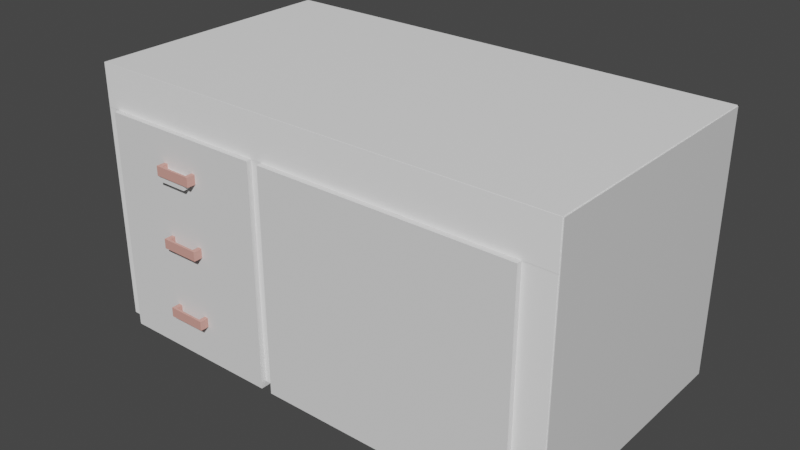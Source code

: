 # Source: deskUVwithoutBevel.blend  (saved by Blender 3.3.6; exported with 4.5.12 LTS)
import bpy
from mathutils import Matrix  # noqa: F401  (used for matrix-valued properties, if any)

bpy.ops.wm.read_factory_settings(use_empty=True)
scene = bpy.context.scene
scene.name = 'Scene'

# ---- collections
col_collection = bpy.data.collections.new('Collection'); scene.collection.children.link(col_collection)

# ---- materials (node trees are filled in below, after node groups)
mat_mtl_back = bpy.data.materials.new('mtl_back')
mat_mtl_back.use_transparent_shadow = False
mat_mtl_desk = bpy.data.materials.new('mtl_Desk')
mat_mtl_desk.use_transparent_shadow = False
mat_mtl_drawer = bpy.data.materials.new('mtl_drawer')
mat_mtl_drawer.use_transparent_shadow = False
mat_mtl_middle = bpy.data.materials.new('mtl_middle')
mat_mtl_middle.use_transparent_shadow = False
mat_mtl_top = bpy.data.materials.new('mtl_Top')
mat_mtl_top.use_transparent_shadow = False

# ---- node groups
ng_auto_smooth = bpy.data.node_groups.new('Auto Smooth', 'GeometryNodeTree')
_s = ng_auto_smooth.interface.new_socket(name='Geometry', in_out='OUTPUT', socket_type='NodeSocketGeometry')
_s = ng_auto_smooth.interface.new_socket(name='Geometry', in_out='INPUT', socket_type='NodeSocketGeometry')
_s = ng_auto_smooth.interface.new_socket(name='Angle', in_out='INPUT', socket_type='NodeSocketFloat')
_s.subtype = 'ANGLE'
_s.min_value = 0.0
_s.max_value = 3.142
ng_auto_smooth.is_modifier = True
_N = ng_auto_smooth.nodes; _L = ng_auto_smooth.links
n0 = _N.new('NodeGroupOutput'); n0.name = 'Group Output'; n0.location = (480, -100)
n1 = _N.new('NodeGroupInput'); n1.name = 'Group Input'; n1.location = (-420, -300)
n2 = _N.new('NodeGroupInput'); n2.name = 'Group Input.001'; n2.location = (-60, -100)
n3 = _N.new('GeometryNodeSetShadeSmooth'); n3.name = 'Set Shade Smooth'; n3.location = (120, -100)
n3.domain = 'EDGE'
n4 = _N.new('GeometryNodeSetShadeSmooth'); n4.name = 'Set Shade Smooth.001'; n4.location = (300, -100)
n5 = _N.new('GeometryNodeInputMeshEdgeAngle'); n5.name = 'Edge Angle'; n5.location = (-420, -220)
n6 = _N.new('GeometryNodeInputEdgeSmooth'); n6.name = 'Is Edge Smooth'; n6.location = (-60, -160)
n7 = _N.new('GeometryNodeInputShadeSmooth'); n7.name = 'Is Face Smooth'; n7.location = (-240, -340)
n8 = _N.new('FunctionNodeBooleanMath'); n8.name = 'Boolean Math'; n8.location = (-60, -220)
n9 = _N.new('FunctionNodeCompare'); n9.name = 'Compare'; n9.location = (-240, -180)
n9.operation = 'LESS_EQUAL'
_L.new(n5.outputs[0], n9.inputs[0])
_L.new(n4.outputs[0], n0.inputs[0])
_L.new(n1.outputs[1], n9.inputs[1])
_L.new(n9.outputs[0], n8.inputs[0])
_L.new(n7.outputs[0], n8.inputs[1])
_L.new(n2.outputs[0], n3.inputs[0])
_L.new(n6.outputs[0], n3.inputs[1])
_L.new(n3.outputs[0], n4.inputs[0])
_L.new(n8.outputs[0], n3.inputs[2])
n0.is_active_output = True

# ---- material node trees
mat_mtl_back.use_nodes = True; mat_mtl_back.node_tree.nodes.clear()
_N = mat_mtl_back.node_tree.nodes; _L = mat_mtl_back.node_tree.links
n0 = _N.new('ShaderNodeBsdfPrincipled'); n0.name = 'Principled BSDF'; n0.location = (10, 300)
n0.distribution = 'GGX'
n0.subsurface_method = 'RANDOM_WALK_SKIN'
n0.inputs[0].default_value = (1.0, 1.0, 1.0, 1.0)
n0.inputs[3].default_value = 1.45
n0.inputs[27].default_value = (0.0, 0.0, 0.0, 1.0)
n0.inputs[28].default_value = 1.0
n1 = _N.new('ShaderNodeOutputMaterial'); n1.name = 'Material Output'; n1.location = (300, 300)
_L.new(n0.outputs[0], n1.inputs[0])
n1.is_active_output = True
mat_mtl_desk.use_nodes = True; mat_mtl_desk.node_tree.nodes.clear()
_N = mat_mtl_desk.node_tree.nodes; _L = mat_mtl_desk.node_tree.links
n0 = _N.new('ShaderNodeBsdfPrincipled'); n0.name = 'Principled BSDF'; n0.location = (10, 300)
n0.distribution = 'GGX'
n0.subsurface_method = 'RANDOM_WALK_SKIN'
n0.inputs[2].default_value = 0.4
n0.inputs[3].default_value = 1.45
n0.inputs[27].default_value = (0.0, 0.0, 0.0, 1.0)
n0.inputs[28].default_value = 1.0
n1 = _N.new('ShaderNodeOutputMaterial'); n1.name = 'Material Output'; n1.location = (300, 300)
n2 = _N.new('ShaderNodeNormalMap'); n2.name = 'Normal Map'; n2.location = (-300, -300)
n2.label = 'Normal/Map'
n2.inputs[0].default_value = 0.0
_L.new(n0.outputs[0], n1.inputs[0])
_L.new(n2.outputs[0], n0.inputs[5])
n1.is_active_output = True
mat_mtl_drawer.use_nodes = True; mat_mtl_drawer.node_tree.nodes.clear()
_N = mat_mtl_drawer.node_tree.nodes; _L = mat_mtl_drawer.node_tree.links
n0 = _N.new('ShaderNodeBsdfPrincipled'); n0.name = 'Principled BSDF'; n0.location = (10, 300)
n0.distribution = 'GGX'
n0.subsurface_method = 'RANDOM_WALK_SKIN'
n0.inputs[0].default_value = (0.7214, 0.3537, 0.3012, 1.0)
n0.inputs[3].default_value = 1.45
n0.inputs[27].default_value = (0.0, 0.0, 0.0, 1.0)
n0.inputs[28].default_value = 1.0
n1 = _N.new('ShaderNodeOutputMaterial'); n1.name = 'Material Output'; n1.location = (300, 300)
_L.new(n0.outputs[0], n1.inputs[0])
n1.is_active_output = True
mat_mtl_middle.use_nodes = True; mat_mtl_middle.node_tree.nodes.clear()
_N = mat_mtl_middle.node_tree.nodes; _L = mat_mtl_middle.node_tree.links
n0 = _N.new('ShaderNodeBsdfPrincipled'); n0.name = 'Principled BSDF'; n0.location = (10, 300)
n0.distribution = 'GGX'
n0.subsurface_method = 'RANDOM_WALK_SKIN'
n0.inputs[0].default_value = (1.0, 1.0, 1.0, 1.0)
n0.inputs[3].default_value = 1.45
n0.inputs[27].default_value = (0.0, 0.0, 0.0, 1.0)
n0.inputs[28].default_value = 1.0
n1 = _N.new('ShaderNodeOutputMaterial'); n1.name = 'Material Output'; n1.location = (300, 300)
_L.new(n0.outputs[0], n1.inputs[0])
n1.is_active_output = True
mat_mtl_top.use_nodes = True; mat_mtl_top.node_tree.nodes.clear()
_N = mat_mtl_top.node_tree.nodes; _L = mat_mtl_top.node_tree.links
n0 = _N.new('ShaderNodeBsdfPrincipled'); n0.name = 'Principled BSDF'; n0.location = (10, 300)
n0.distribution = 'GGX'
n0.subsurface_method = 'RANDOM_WALK_SKIN'
n0.inputs[0].default_value = (1.0, 1.0, 1.0, 1.0)
n0.inputs[3].default_value = 1.45
n0.inputs[27].default_value = (0.0, 0.0, 0.0, 1.0)
n0.inputs[28].default_value = 1.0
n1 = _N.new('ShaderNodeOutputMaterial'); n1.name = 'Material Output'; n1.location = (300, 300)
_L.new(n0.outputs[0], n1.inputs[0])
n1.is_active_output = True

# ---- world
world_world = bpy.data.worlds.new('World'); scene.world = world_world
world_world.use_nodes = True; world_world.node_tree.nodes.clear()
_N = world_world.node_tree.nodes; _L = world_world.node_tree.links
n0 = _N.new('ShaderNodeOutputWorld'); n0.name = 'World Output'; n0.location = (300, 300)
n1 = _N.new('ShaderNodeBackground'); n1.name = 'Background'; n1.location = (10, 300)
n1.inputs[0].default_value = (0.05088, 0.05088, 0.05088, 1.0)
_L.new(n1.outputs[0], n0.inputs[0])
n0.is_active_output = True
world_world.color = (0.05088, 0.05088, 0.05088)
world_world.use_sun_shadow = False
world_world.sun_shadow_jitter_overblur = 0.0

# ---- meshes
me_cube_001 = bpy.data.meshes.new('Cube.001')
me_cube_001.from_pydata([(0.8994, -0.9148, -0.9148), (-2.467, -0.9148, -0.9148), (-2.374, 0.7013, 0.6134), (0.8994, 0.9148, -0.9148), (-2.467, 0.9148, -0.9148), (0.6916, 0.7013, 0.6134), (-2.374, -0.9148, 0.6134), (0.6916, -0.9148, 0.6134), (0.6916, -0.9148, -0.9148), (-2.374, 0.7013, -0.9148), (0.6916, 0.7013, -0.9148), (-2.467, -0.9148, 0.6134), (-2.374, -0.9148, -0.9148), (-2.467, 0.9148, 0.6134), (0.8994, -0.9148, 0.6134), (0.8994, 0.9148, 0.6134), (-2.374, 0.9148, -0.9148), (0.6916, 0.9148, -0.9148), (0.6916, 0.9148, 0.6134), (-2.374, 0.9148, 0.6134), (0.8994, 0.7013, -0.9148), (0.8994, 0.7013, 0.6134), (-2.467, 0.7013, -0.9148), (-2.467, 0.7013, 0.6134)], [], [(5, 2, 9, 10), (8, 7, 5, 10), (9, 2, 6, 12), (16, 19, 18, 17), (16, 17, 10, 9), (4, 13, 19, 16), (7, 8, 0, 14), (22, 23, 13, 4), (12, 6, 11, 1), (20, 21, 14, 0), (17, 18, 15, 3), (10, 20, 0, 8), (22, 9, 12, 1), (3, 15, 21, 20), (17, 3, 20, 10), (1, 11, 23, 22), (4, 16, 9, 22)])
me_cube_001.polygons.foreach_set('use_smooth', [True] * 17)
_k = set([(0, 8), (0, 14), (0, 20), (1, 11), (1, 12), (1, 22), (2, 5), (2, 6), (2, 9), (3, 15), (3, 17), (3, 20), (4, 13), (4, 16), (4, 22), (5, 7), (5, 10), (6, 11), (6, 12), (7, 8), (7, 14), (8, 10), (9, 10), (9, 12), (11, 23), (13, 19), (13, 23), (14, 21), (15, 18), (15, 21), (16, 17), (18, 19)])
me_cube_001.attributes.new('sharp_edge', 'BOOLEAN', 'EDGE').data.foreach_set('value', [ (min(e.vertices), max(e.vertices)) in _k for e in me_cube_001.edges])
_uv = me_cube_001.uv_layers.new(name='UVMap')
_uv.uv.foreach_set('vector', [0.2574, 0.7903, 0.2574, 0.5352, 0.3846, 0.5352, 0.3846, 0.7903, 0.2797, 0.1447, 0.2797, 0.2719, 0.1452, 0.2719, 0.1452, 0.1447, 0.1452, 0.3998, 0.1452, 0.2726, 0.2797, 0.2726, 0.2797, 0.3998, 0.1274, 0.3998, 0.0002412, 0.3998, 0.0002412, 0.1447, 0.1274, 0.1447, 0.1274, 0.3998, 0.1274, 0.1447, 0.1452, 0.1447, 0.1452, 0.3998, 0.1274, 0.4075, 0.0002412, 0.4075, 0.0002412, 0.3998, 0.1274, 0.3998, 0.4068, 0.1447, 0.2797, 0.1447, 0.2797, 0.1274, 0.4068, 0.1274, 0.1452, 0.4075, 0.1452, 0.5347, 0.1274, 0.5347, 0.1274, 0.4075, 0.2797, 0.3998, 0.4068, 0.3998, 0.4068, 0.4075, 0.2797, 0.4075, 0.1452, 0.1274, 0.1452, 0.0002412, 0.2797, 0.0002412, 0.2797, 0.1274, 0.1274, 0.1447, 0.0002412, 0.1447, 0.0002412, 0.1274, 0.1274, 0.1274, 0.1452, 0.1447, 0.1452, 0.1274, 0.2797, 0.1274, 0.2797, 0.1447, 0.1452, 0.4075, 0.1452, 0.3998, 0.2797, 0.3998, 0.2797, 0.4075, 0.1274, 0.1274, 0.1274, 0.0002412, 0.1452, 0.0002412, 0.1452, 0.1274, 0.1274, 0.1447, 0.1274, 0.1274, 0.1452, 0.1274, 0.1452, 0.1447, 0.2797, 0.4075, 0.2797, 0.5347, 0.1452, 0.5347, 0.1452, 0.4075, 0.1274, 0.4075, 0.1274, 0.3998, 0.1452, 0.3998, 0.1452, 0.4075])
me_cube_001.materials.append(mat_mtl_back)
me_cube_001.update()
me_cube_002 = bpy.data.meshes.new('Cube.002')
me_cube_002.from_pydata([(0.3666, 1.0, 1.0), (0.3666, 1.0, -1.0), (0.3666, -1.0, 1.0), (0.3666, -1.0, -1.0), (-1.0, 1.0, 1.0), (-1.0, 1.0, -1.0), (-1.0, -1.0, 1.0), (-1.0, -1.0, -1.0), (-0.4414, -1.0, -1.0), (0.2818, -1.0, -1.0), (-0.4414, -1.0, 0.6797), (0.2817, -1.0, 0.6797), (-0.4414, 0.9305, -1.0), (0.2818, 0.9305, -1.0), (-0.4414, 0.9305, 0.6797), (0.2817, 0.9305, 0.6797), (-0.4707, -1.0, -1.0), (-0.9616, -1.0, 0.6663), (-0.4707, -1.0, 0.6664), (-0.9616, -1.0, -1.0), (-0.9616, 0.9746, -1.0), (-0.4707, 0.9746, -1.0), (-0.9616, 0.9746, 0.6663), (-0.4707, 0.9746, 0.6664), (0.1655, 1.0, -1.0), (0.1655, -1.0, 0.6797), (0.1655, 0.9305, 0.6797), (0.1654, 1.0, 1.0), (0.1654, -1.0, 1.0)], [], [(0, 27, 28, 2), (3, 2, 28, 25, 11, 9), (7, 6, 4, 5), (1, 0, 2, 3), (5, 4, 27, 24), (11, 25, 26, 15), (14, 10, 8, 12), (9, 11, 15, 13), (10, 18, 16, 8), (18, 17, 22, 23), (19, 17, 6, 7), (21, 23, 22, 20), (17, 19, 20, 22), (16, 18, 23, 21), (19, 16, 21, 20), (28, 27, 4, 6), (24, 27, 0, 1), (25, 28, 6, 17, 18, 10), (26, 25, 10, 14)])
_k = set([(0, 1), (0, 2), (0, 27), (2, 3), (2, 28), (4, 5), (4, 6), (4, 27), (6, 7), (6, 28), (8, 10), (9, 11), (10, 14), (10, 25), (11, 15), (11, 25), (16, 18), (16, 21), (17, 18), (17, 19), (17, 22), (18, 23), (19, 20), (20, 21), (20, 22), (21, 23), (22, 23)])
me_cube_002.attributes.new('sharp_edge', 'BOOLEAN', 'EDGE').data.foreach_set('value', [ (min(e.vertices), max(e.vertices)) in _k for e in me_cube_002.edges])
_uv = me_cube_002.uv_layers.new(name='UVMap')
_uv.uv.foreach_set('vector', [0.625, 0.5, 0.732, 0.5, 0.732, 0.75, 0.625, 0.75, 0.375, 0.75, 0.625, 0.75, 0.625, 0.857, 0.585, 0.857, 0.585, 0.7606, 0.375, 0.7606, 0.375, 0.0, 0.625, 0.0, 0.625, 0.25, 0.375, 0.25, 0.375, 0.5, 0.625, 0.5, 0.625, 0.75, 0.375, 0.75, 0.375, 0.25, 0.625, 0.25, 0.625, 0.393, 0.375, 0.393, 0.585, 0.7606, 0.585, 0.857, 0.585, 0.857, 0.585, 0.7606, 0.585, 0.9302, 0.585, 0.9302, 0.375, 0.9302, 0.0, 0.0, 0.375, 0.7606, 0.585, 0.7606, 0.585, 0.7606, 0.0, 0.0, 0.585, 0.9302, 0.5833, 0.9338, 0.375, 0.9338, 0.375, 0.9302, 0.5833, 0.9338, 0.5833, 0.9952, 0.5833, 0.9952, 0.5833, 0.9338, 0.375, 0.9952, 0.5833, 0.9952, 0.625, 1.0, 0.375, 1.0, 0.375, 0.9338, 0.5833, 0.9338, 0.5833, 0.9952, 0.375, 0.9952, 0.5833, 0.9952, 0.375, 0.9952, 0.375, 0.9952, 0.5833, 0.9952, 0.375, 0.9338, 0.5833, 0.9338, 0.5833, 0.9338, 0.375, 0.9338, 0.0, 0.0, 0.0, 0.0, 0.0, 0.0, 0.0, 0.0, 0.732, 0.75, 0.732, 0.5, 0.875, 0.5, 0.875, 0.75, 0.375, 0.393, 0.625, 0.393, 0.625, 0.5, 0.375, 0.5, 0.585, 0.857, 0.625, 0.857, 0.625, 1.0, 0.5833, 0.9952, 0.5833, 0.9338, 0.585, 0.9302, 0.585, 0.857, 0.585, 0.857, 0.585, 0.9302, 0.585, 0.9302])
me_cube_002.materials.append(mat_mtl_desk)
me_cube_002.update()
me_cube_002.normals_split_custom_set([tuple(v) for v in zip(*[iter([0.0, 0.0, 1.0, 0.0, 0.0, 1.0, 0.0, 0.0, 1.0, 0.0, 0.0, 1.0, 0.0, -1.0, 0.0, 0.0, -1.0, 0.0, 0.0, -1.0, 0.0, 0.0, -1.0, 0.0, 0.0, -1.0, 0.0, 0.0, -1.0, 0.0, -1.0, 0.0, 0.0, -1.0, 0.0, 0.0, -1.0, 0.0, 0.0, -1.0, 0.0, 0.0, 1.0, 0.0, 0.0, 1.0, 0.0, 0.0, 1.0, 0.0, 0.0, 1.0, 0.0, 0.0, 0.0, 1.0, 0.0, 0.0, 1.0, 0.0, 0.0, 1.0, 0.0, 0.0, 1.0, 0.0, 9.775e-05, -2.533e-11, -1.0, 9.775e-05, -2.533e-11, -1.0, 9.775e-05, -2.533e-11, -1.0, 9.775e-05, -2.533e-11, -1.0, 1.0, 0.0, -2.839e-07, 1.0, 0.0, -2.839e-07, 1.0, 0.0, -2.839e-07, 1.0, 0.0, -2.839e-07, -1.0, 0.0, -6.547e-05, -1.0, 0.0, -6.547e-05, -1.0, 0.0, -6.547e-05, -1.0, 0.0, -6.547e-05, 0.0, -1.0, 0.0, 0.0, -1.0, 0.0, 0.0, -1.0, 0.0, 0.0, -1.0, 0.0, 7.735e-05, 0.0, -1.0, 7.735e-05, 0.0, -1.0, 7.735e-05, 0.0, -1.0, 7.735e-05, 0.0, -1.0, 0.0, -1.0, 0.0, 0.0, -1.0, 0.0, 0.0, -1.0, 0.0, 0.0, -1.0, 0.0, 0.0, -1.0, -2.084e-09, 0.0, -1.0, -2.084e-09, 0.0, -1.0, -2.084e-09, 0.0, -1.0, -2.084e-09, 1.0, 0.0, -1.556e-05, 1.0, 0.0, -1.556e-05, 1.0, 0.0, -1.556e-05, 1.0, 0.0, -1.556e-05, -1.0, 0.0, 1.037e-05, -1.0, 0.0, 1.037e-05, -1.0, 0.0, 1.037e-05, -1.0, 0.0, 1.037e-05, 0.0, 0.0, 1.0, 0.0, 0.0, 1.0, 0.0, 0.0, 1.0, 0.0, 0.0, 1.0, 0.0, 0.0, 1.0, 0.0, 0.0, 1.0, 0.0, 0.0, 1.0, 0.0, 0.0, 1.0, 0.0, 1.0, 0.0, 0.0, 1.0, 0.0, 0.0, 1.0, 0.0, 0.0, 1.0, 0.0, 0.0, -1.0, 0.0, 0.0, -1.0, 0.0, 0.0, -1.0, 0.0, 0.0, -1.0, 0.0, 0.0, -1.0, 0.0, 0.0, -1.0, 0.0, 1.425e-05, -3.785e-12, -1.0, 1.425e-05, -3.785e-12, -1.0, 1.425e-05, -3.785e-12, -1.0, 1.425e-05, -3.785e-12, -1.0])] * 3)])
me_cube_003 = bpy.data.meshes.new('Cube.003')
me_cube_003.from_pydata([(-1.0, -1.0, -1.0), (-1.0, -1.0, 1.0), (-1.0, 1.0, -1.0), (-1.0, 1.0, 1.0), (1.0, -1.0, -1.0), (1.0, -1.0, 1.0), (1.0, 1.0, -1.0), (1.0, 1.0, 1.0)], [], [(0, 1, 3, 2), (2, 3, 7, 6), (6, 7, 5, 4), (4, 5, 1, 0), (2, 6, 4, 0), (7, 3, 1, 5)])
_uv = me_cube_003.uv_layers.new(name='UVMap')
_uv.uv.foreach_set('vector', [0.375, 0.0, 0.625, 0.0, 0.625, 0.25, 0.375, 0.25, 0.375, 0.25, 0.625, 0.25, 0.625, 0.5, 0.375, 0.5, 0.375, 0.5, 0.625, 0.5, 0.625, 0.75, 0.375, 0.75, 0.375, 0.75, 0.625, 0.75, 0.625, 1.0, 0.375, 1.0, 0.125, 0.5, 0.375, 0.5, 0.375, 0.75, 0.125, 0.75, 0.625, 0.5, 0.875, 0.5, 0.875, 0.75, 0.625, 0.75])
me_cube_003.update()
me_cube_004 = bpy.data.meshes.new('Cube.004')
me_cube_004.from_pydata([(-1.0, -1.0, -1.0), (-1.0, -1.0, 1.0), (-1.0, 1.0, -1.0), (-1.0, 1.0, 1.0), (1.0, -1.0, -1.0), (1.0, -1.0, 1.0), (1.0, 1.0, -1.0), (1.0, 1.0, 1.0)], [], [(0, 1, 3, 2), (2, 3, 7, 6), (6, 7, 5, 4), (4, 5, 1, 0), (2, 6, 4, 0), (7, 3, 1, 5)])
_uv = me_cube_004.uv_layers.new(name='UVMap')
_uv.uv.foreach_set('vector', [0.375, 0.0, 0.625, 0.0, 0.625, 0.25, 0.375, 0.25, 0.375, 0.25, 0.625, 0.25, 0.625, 0.5, 0.375, 0.5, 0.375, 0.5, 0.625, 0.5, 0.625, 0.75, 0.375, 0.75, 0.375, 0.75, 0.625, 0.75, 0.625, 1.0, 0.375, 1.0, 0.125, 0.5, 0.375, 0.5, 0.375, 0.75, 0.125, 0.75, 0.625, 0.5, 0.875, 0.5, 0.875, 0.75, 0.625, 0.75])
me_cube_004.update()
me_cube_005 = bpy.data.meshes.new('Cube.005')
me_cube_005.from_pydata([(-2.366, -0.8984, -0.9103), (-2.294, -0.8417, -0.8745), (-2.366, -0.8984, -0.4201), (-2.366, 0.7868, -0.9103), (-2.294, 0.6633, -0.8745), (-2.366, 0.7868, -0.4201), (-1.171, -0.8984, -0.9103), (-1.243, -0.8417, -0.8745), (-1.171, -0.8984, -0.4201), (-1.171, 0.7868, -0.9103), (-1.243, 0.6633, -0.8745), (-1.171, 0.7868, -0.4201), (-2.294, 0.6633, -0.4201), (-2.294, -0.8417, -0.4201), (-1.243, -0.8417, -0.4201), (-1.243, 0.6633, -0.4201), (-1.642, -0.8922, -0.6198), (-1.642, -0.8922, -0.6879), (-1.642, -1.011, -0.6198), (-1.642, -1.011, -0.6879), (-1.921, -0.8922, -0.6198), (-1.921, -0.8922, -0.6879), (-1.921, -1.011, -0.6198), (-1.921, -1.011, -0.6879), (-1.671, -0.8922, -0.6879), (-1.892, -0.8922, -0.6879), (-1.671, -0.8922, -0.6198), (-1.892, -0.8922, -0.6198), (-1.892, -0.9964, -0.6198), (-1.671, -0.9964, -0.6198), (-1.671, -0.9964, -0.6879), (-1.892, -0.9964, -0.6879)], [], [(0, 2, 5, 3), (3, 5, 11, 9), (9, 11, 8, 6), (6, 8, 2, 0), (3, 9, 6, 0), (13, 2, 8, 14), (12, 5, 2, 13), (13, 1, 4, 12), (12, 4, 10, 15), (10, 7, 14, 15), (7, 1, 13, 14), (4, 1, 7, 10), (15, 11, 5, 12), (14, 8, 11, 15), (16, 17, 19, 18), (18, 19, 23, 22), (22, 23, 21, 20), (17, 16, 26, 24), (20, 21, 25, 27), (28, 22, 20, 27), (30, 19, 17, 24), (24, 26, 29, 30), (30, 29, 28, 31), (25, 31, 28, 27), (26, 16, 18, 29), (29, 18, 22, 28), (31, 25, 21, 23), (30, 31, 23, 19)])
me_cube_005.polygons.foreach_set('use_smooth', [True] * 28)
_k = set([(0, 2), (0, 3), (0, 6), (1, 13), (2, 5), (2, 8), (3, 5), (3, 9), (4, 12), (5, 11), (6, 8), (6, 9), (7, 14), (8, 11), (9, 11), (10, 15), (12, 13), (12, 15), (13, 14), (14, 15), (16, 17), (16, 18), (16, 26), (17, 19), (17, 24), (18, 19), (18, 22), (19, 23), (20, 21), (20, 22), (20, 27), (21, 23), (21, 25), (22, 23), (24, 26), (24, 30), (25, 27), (25, 31), (26, 29), (27, 28), (28, 29), (28, 31), (29, 30), (30, 31)])
me_cube_005.attributes.new('sharp_edge', 'BOOLEAN', 'EDGE').data.foreach_set('value', [ (min(e.vertices), max(e.vertices)) in _k for e in me_cube_005.edges])
_uv = me_cube_005.uv_layers.new(name='UVMap')
_uv.uv.foreach_set('vector', [0.6645, 0.615, 0.7053, 0.615, 0.7053, 0.7553, 0.6645, 0.7553, 0.7431, 0.3962, 0.7431, 0.3554, 0.8426, 0.3554, 0.8426, 0.3962, 0.9212, 0.7553, 0.8804, 0.7553, 0.8804, 0.615, 0.9212, 0.615, 0.8426, 0.5364, 0.8426, 0.5772, 0.7431, 0.5772, 0.7431, 0.5364, 0.7431, 0.3962, 0.8426, 0.3962, 0.8426, 0.5364, 0.7431, 0.5364, 0.7491, 0.5819, 0.7431, 0.5772, 0.8426, 0.5772, 0.8366, 0.5819, 0.7113, 0.745, 0.7053, 0.7553, 0.7053, 0.615, 0.7113, 0.6197, 0.7113, 0.6197, 0.7491, 0.6197, 0.7491, 0.745, 0.7113, 0.745, 0.7491, 0.7828, 0.7491, 0.745, 0.8366, 0.745, 0.8366, 0.7828, 0.8366, 0.745, 0.8366, 0.6197, 0.8744, 0.6197, 0.8744, 0.745, 0.8366, 0.6197, 0.7491, 0.6197, 0.7491, 0.5819, 0.8366, 0.5819, 0.7491, 0.745, 0.7491, 0.6197, 0.8366, 0.6197, 0.8366, 0.745, 0.8366, 0.7828, 0.8426, 0.7931, 0.7431, 0.7931, 0.7491, 0.7828, 0.8744, 0.6197, 0.8804, 0.615, 0.8804, 0.7553, 0.8744, 0.745, 0.3908, 0.6145, 0.3908, 0.6088, 0.4006, 0.6088, 0.4006, 0.6145, 0.392, 0.5589, 0.3976, 0.5589, 0.3976, 0.5822, 0.392, 0.5822, 0.3851, 0.6312, 0.3851, 0.6255, 0.395, 0.6255, 0.395, 0.6312, 0.3851, 0.6145, 0.3908, 0.6145, 0.3908, 0.6169, 0.3851, 0.6169, 0.395, 0.6312, 0.4006, 0.6312, 0.4006, 0.6336, 0.395, 0.6336, 0.3863, 0.6336, 0.3851, 0.6312, 0.395, 0.6312, 0.395, 0.6336, 0.3994, 0.6064, 0.4006, 0.6088, 0.3908, 0.6088, 0.3908, 0.6064, 0.3908, 0.6226, 0.3908, 0.6169, 0.3994, 0.6169, 0.3994, 0.6226, 0.3851, 0.5614, 0.3908, 0.5614, 0.3908, 0.5798, 0.3851, 0.5798, 0.395, 0.6393, 0.3863, 0.6393, 0.3863, 0.6336, 0.395, 0.6336, 0.3908, 0.6169, 0.3908, 0.6145, 0.4006, 0.6145, 0.3994, 0.6169, 0.3908, 0.5614, 0.392, 0.5589, 0.392, 0.5822, 0.3908, 0.5798, 0.3863, 0.6231, 0.395, 0.6231, 0.395, 0.6255, 0.3851, 0.6255, 0.3988, 0.5614, 0.3988, 0.5798, 0.3976, 0.5822, 0.3976, 0.5589])
me_cube_005.materials.append(mat_mtl_drawer)
me_cube_005.update()
me_cube_006 = bpy.data.meshes.new('Cube.006')
me_cube_006.from_pydata([(-1.0, -1.0, -1.0), (-1.0, -1.0, 1.0), (-1.0, 1.0, -1.0), (-1.0, 1.0, 1.0), (1.0, -1.0, -1.0), (1.0, -1.0, 1.0), (1.0, 1.0, -1.0), (1.0, 1.0, 1.0)], [], [(0, 1, 3, 2), (2, 3, 7, 6), (6, 7, 5, 4), (4, 5, 1, 0), (2, 6, 4, 0), (7, 3, 1, 5)])
_uv = me_cube_006.uv_layers.new(name='UVMap')
_uv.uv.foreach_set('vector', [0.375, 0.0, 0.625, 0.0, 0.625, 0.25, 0.375, 0.25, 0.375, 0.25, 0.625, 0.25, 0.625, 0.5, 0.375, 0.5, 0.375, 0.5, 0.625, 0.5, 0.625, 0.75, 0.375, 0.75, 0.375, 0.75, 0.625, 0.75, 0.625, 1.0, 0.375, 1.0, 0.125, 0.5, 0.375, 0.5, 0.375, 0.75, 0.125, 0.75, 0.625, 0.5, 0.875, 0.5, 0.875, 0.75, 0.625, 0.75])
me_cube_006.update()
me_cube_010 = bpy.data.meshes.new('Cube.010')
me_cube_010.from_pydata([(-1.0, -1.0, -1.0), (-1.0, -1.0, 1.0), (-1.0, 1.0, -1.0), (-1.0, 1.0, 1.0), (1.0, -1.0, -1.0), (1.0, -1.0, 1.0), (1.0, 1.0, -1.0), (1.0, 1.0, 1.0)], [], [(0, 1, 3, 2), (2, 3, 7, 6), (6, 7, 5, 4), (4, 5, 1, 0), (2, 6, 4, 0), (7, 3, 1, 5)])
_uv = me_cube_010.uv_layers.new(name='UVMap')
_uv.uv.foreach_set('vector', [0.375, 0.0, 0.625, 0.0, 0.625, 0.25, 0.375, 0.25, 0.375, 0.25, 0.625, 0.25, 0.625, 0.5, 0.375, 0.5, 0.375, 0.5, 0.625, 0.5, 0.625, 0.75, 0.375, 0.75, 0.375, 0.75, 0.625, 0.75, 0.625, 1.0, 0.375, 1.0, 0.125, 0.5, 0.375, 0.5, 0.375, 0.75, 0.125, 0.75, 0.625, 0.5, 0.875, 0.5, 0.875, 0.75, 0.625, 0.75])
me_cube_010.update()
me_cube_011 = bpy.data.meshes.new('Cube.011')
me_cube_011.from_pydata([(-1.0, -1.0, -1.0), (-0.8793, -0.9327, -0.8541), (-1.0, -1.0, 1.0), (-1.0, 1.0, -1.0), (-0.8793, 0.769, -0.8541), (-1.0, 1.0, 1.0), (1.0, -1.0, -1.0), (0.8793, -0.9327, -0.8541), (1.0, -1.0, 1.0), (1.0, 1.0, -1.0), (0.8793, 0.769, -0.8541), (1.0, 1.0, 1.0), (-0.8793, 0.769, 1.0), (-0.8793, -0.9327, 1.0), (0.8793, -0.9327, 1.0), (0.8793, 0.769, 1.0)], [], [(0, 2, 5, 3), (3, 5, 11, 9), (9, 11, 8, 6), (6, 8, 2, 0), (3, 9, 6, 0), (13, 2, 8, 14), (14, 8, 11, 5, 2, 13, 12, 15), (13, 1, 4, 12), (12, 4, 10, 15), (10, 7, 14, 15), (7, 1, 13, 14), (4, 1, 7, 10)])
_uv = me_cube_011.uv_layers.new(name='UVMap')
_uv.uv.foreach_set('vector', [0.375, 0.0, 0.625, 0.0, 0.625, 0.25, 0.375, 0.25, 0.375, 0.25, 0.625, 0.25, 0.625, 0.5, 0.375, 0.5, 0.375, 0.5, 0.625, 0.5, 0.625, 0.75, 0.375, 0.75, 0.375, 0.75, 0.625, 0.75, 0.625, 1.0, 0.375, 1.0, 0.125, 0.5, 0.375, 0.5, 0.375, 0.75, 0.125, 0.75, 0.8599, 0.7416, 0.875, 0.75, 0.625, 0.75, 0.6401, 0.7416, 0.6401, 0.7416, 0.625, 0.75, 0.625, 0.5, 0.875, 0.5, 0.875, 0.75, 0.8599, 0.7416, 0.8599, 0.5289, 0.6401, 0.5289, 0.5826, 0.0, 0.375, 0.0, 0.375, 0.25, 0.5826, 0.25, 0.5826, 0.25, 0.375, 0.25, 0.375, 0.5, 0.5826, 0.5, 0.375, 0.5, 0.375, 0.75, 0.5826, 0.75, 0.5826, 0.5, 0.375, 0.75, 0.375, 1.0, 0.5826, 1.0, 0.5826, 0.75, 0.125, 0.5, 0.125, 0.75, 0.375, 0.75, 0.375, 0.5])
me_cube_011.materials.append(None)
me_cube_011.update()
me_cube_012 = bpy.data.meshes.new('Cube.012')
me_cube_012.from_pydata([(-1.0, -1.0, -1.0), (-0.8793, -0.9327, -0.8541), (-1.0, -1.0, 1.0), (-1.0, 1.0, -1.0), (-0.8793, 0.769, -0.8541), (-1.0, 1.0, 1.0), (1.0, -1.0, -1.0), (0.8793, -0.9327, -0.8541), (1.0, -1.0, 1.0), (1.0, 1.0, -1.0), (0.8793, 0.769, -0.8541), (1.0, 1.0, 1.0), (-0.8793, 0.769, 1.0), (-0.8793, -0.9327, 1.0), (0.8793, -0.9327, 1.0), (0.8793, 0.769, 1.0)], [], [(0, 2, 5, 3), (3, 5, 11, 9), (9, 11, 8, 6), (6, 8, 2, 0), (3, 9, 6, 0), (13, 2, 8, 14), (14, 8, 11, 5, 2, 13, 12, 15), (13, 1, 4, 12), (12, 4, 10, 15), (10, 7, 14, 15), (7, 1, 13, 14), (4, 1, 7, 10)])
_uv = me_cube_012.uv_layers.new(name='UVMap')
_uv.uv.foreach_set('vector', [0.375, 0.0, 0.625, 0.0, 0.625, 0.25, 0.375, 0.25, 0.375, 0.25, 0.625, 0.25, 0.625, 0.5, 0.375, 0.5, 0.375, 0.5, 0.625, 0.5, 0.625, 0.75, 0.375, 0.75, 0.375, 0.75, 0.625, 0.75, 0.625, 1.0, 0.375, 1.0, 0.125, 0.5, 0.375, 0.5, 0.375, 0.75, 0.125, 0.75, 0.8599, 0.7416, 0.875, 0.75, 0.625, 0.75, 0.6401, 0.7416, 0.6401, 0.7416, 0.625, 0.75, 0.625, 0.5, 0.875, 0.5, 0.875, 0.75, 0.8599, 0.7416, 0.8599, 0.5289, 0.6401, 0.5289, 0.5826, 0.0, 0.375, 0.0, 0.375, 0.25, 0.5826, 0.25, 0.5826, 0.25, 0.375, 0.25, 0.375, 0.5, 0.5826, 0.5, 0.375, 0.5, 0.375, 0.75, 0.5826, 0.75, 0.5826, 0.5, 0.375, 0.75, 0.375, 1.0, 0.5826, 1.0, 0.5826, 0.75, 0.125, 0.5, 0.125, 0.75, 0.375, 0.75, 0.375, 0.5])
me_cube_012.materials.append(None)
me_cube_012.update()
me_cube_007 = bpy.data.meshes.new('Cube.007')
me_cube_007.from_pydata([(-1.086, 0.7013, 0.6134), (-1.168, 0.7013, 0.6134), (-1.086, -0.9148, 0.6134), (-1.086, -0.9148, -0.9148), (-1.086, 0.7013, -0.9148), (-1.168, -0.9148, -0.9148), (-1.168, -0.9148, 0.6134), (-1.168, 0.7013, -0.9148)], [], [(7, 4, 3, 5), (4, 0, 2, 3), (6, 1, 7, 5), (3, 2, 6, 5)])
me_cube_007.polygons.foreach_set('use_smooth', [True] * 4)
_k = set([(0, 2), (0, 4), (1, 6), (1, 7), (2, 3), (2, 6), (3, 4), (3, 5), (4, 7), (5, 6), (5, 7)])
me_cube_007.attributes.new('sharp_edge', 'BOOLEAN', 'EDGE').data.foreach_set('value', [ (min(e.vertices), max(e.vertices)) in _k for e in me_cube_007.edges])
_uv = me_cube_007.uv_layers.new(name='UVMap')
_uv.uv.foreach_set('vector', [0.7381, 0.1415, 0.7381, 0.1347, 0.8726, 0.1347, 0.8726, 0.1415, 0.8726, 0.0002412, 0.9998, 0.0002412, 0.9998, 0.1347, 0.8726, 0.1347, 0.9998, 0.1415, 0.9998, 0.276, 0.8726, 0.276, 0.8726, 0.1415, 0.8726, 0.1347, 0.9998, 0.1347, 0.9998, 0.1415, 0.8726, 0.1415])
me_cube_007.materials.append(mat_mtl_middle)
me_cube_007.update()
me_cube_008 = bpy.data.meshes.new('Cube.008')
me_cube_008.from_pydata([(0.8994, -0.9148, 0.9148), (-2.467, -0.9148, 0.9148), (0.8994, 0.9148, 0.9148), (0.8994, -0.9148, 0.6134), (-2.467, -0.9148, 0.6134), (0.8994, 0.9148, 0.6134), (-2.467, 0.9148, 0.6134), (-2.467, 0.9148, 0.9148)], [], [(4, 3, 0, 1), (7, 1, 0, 2), (5, 2, 0, 3), (6, 5, 3, 4), (6, 7, 2, 5), (4, 1, 7, 6)])
me_cube_008.polygons.foreach_set('use_smooth', [True] * 6)
_k = set([(0, 1), (0, 2), (0, 3), (1, 4), (1, 7), (2, 5), (2, 7), (3, 4), (3, 5), (4, 6), (5, 6), (6, 7)])
me_cube_008.attributes.new('sharp_edge', 'BOOLEAN', 'EDGE').data.foreach_set('value', [ (min(e.vertices), max(e.vertices)) in _k for e in me_cube_008.edges])
_uv = me_cube_008.uv_layers.new(name='UVMap')
_uv.uv.foreach_set('vector', [0.4324, 0.1776, 0.7125, 0.1776, 0.7125, 0.2027, 0.4324, 0.2027, 0.4324, 0.3549, 0.4324, 0.2027, 0.7125, 0.2027, 0.7125, 0.3549, 0.7125, 0.02532, 0.7376, 0.02532, 0.7376, 0.1776, 0.7125, 0.1776, 0.4324, 0.02532, 0.7125, 0.02532, 0.7125, 0.1776, 0.4324, 0.1776, 0.4324, 0.02532, 0.4324, 0.0002412, 0.7125, 0.0002412, 0.7125, 0.02532, 0.4324, 0.1776, 0.4073, 0.1776, 0.4073, 0.02532, 0.4324, 0.02532])
me_cube_008.materials.append(mat_mtl_top)
me_cube_008.update()
me_cube_009 = bpy.data.meshes.new('Cube.009')
me_cube_009.from_pydata([(-2.366, -0.8984, -0.9103), (-2.294, -0.8417, -0.8745), (-2.366, -0.8984, -0.4201), (-2.366, 0.7868, -0.9103), (-2.294, 0.6633, -0.8745), (-2.366, 0.7868, -0.4201), (-1.171, -0.8984, -0.9103), (-1.243, -0.8417, -0.8745), (-1.171, -0.8984, -0.4201), (-1.171, 0.7868, -0.9103), (-1.243, 0.6633, -0.8745), (-1.171, 0.7868, -0.4201), (-2.294, 0.6633, -0.4201), (-2.294, -0.8417, -0.4201), (-1.243, -0.8417, -0.4201), (-1.243, 0.6633, -0.4201), (-1.642, -0.8922, -0.6198), (-1.642, -0.8922, -0.6879), (-1.642, -1.011, -0.6198), (-1.642, -1.011, -0.6879), (-1.921, -0.8922, -0.6198), (-1.921, -0.8922, -0.6879), (-1.921, -1.011, -0.6198), (-1.921, -1.011, -0.6879), (-1.671, -0.8922, -0.6879), (-1.892, -0.8922, -0.6879), (-1.671, -0.8922, -0.6198), (-1.892, -0.8922, -0.6198), (-1.892, -0.9964, -0.6198), (-1.671, -0.9964, -0.6198), (-1.671, -0.9964, -0.6879), (-1.892, -0.9964, -0.6879)], [], [(0, 2, 5, 3), (3, 5, 11, 9), (9, 11, 8, 6), (6, 8, 2, 0), (3, 9, 6, 0), (13, 2, 8, 14), (12, 5, 2, 13), (13, 1, 4, 12), (12, 4, 10, 15), (10, 7, 14, 15), (7, 1, 13, 14), (4, 1, 7, 10), (15, 11, 5, 12), (14, 8, 11, 15), (16, 17, 19, 18), (18, 19, 23, 22), (22, 23, 21, 20), (17, 16, 26, 24), (20, 21, 25, 27), (28, 22, 20, 27), (30, 19, 17, 24), (24, 26, 29, 30), (30, 29, 28, 31), (25, 31, 28, 27), (26, 16, 18, 29), (29, 18, 22, 28), (31, 25, 21, 23), (30, 31, 23, 19)])
me_cube_009.polygons.foreach_set('use_smooth', [True] * 28)
_k = set([(0, 2), (0, 3), (0, 6), (1, 13), (2, 5), (2, 8), (3, 5), (3, 9), (4, 12), (5, 11), (6, 8), (6, 9), (7, 14), (8, 11), (9, 11), (10, 15), (12, 13), (12, 15), (13, 14), (14, 15), (16, 17), (16, 18), (16, 26), (17, 19), (17, 24), (18, 19), (18, 22), (19, 23), (20, 21), (20, 22), (20, 27), (21, 23), (21, 25), (22, 23), (24, 26), (24, 30), (25, 27), (25, 31), (26, 29), (27, 28), (28, 29), (28, 31), (29, 30), (30, 31)])
me_cube_009.attributes.new('sharp_edge', 'BOOLEAN', 'EDGE').data.foreach_set('value', [ (min(e.vertices), max(e.vertices)) in _k for e in me_cube_009.edges])
_uv = me_cube_009.uv_layers.new(name='UVMap')
_uv.uv.foreach_set('vector', [0.4073, 0.615, 0.4481, 0.615, 0.4481, 0.7553, 0.4073, 0.7553, 0.4859, 0.3962, 0.4859, 0.3554, 0.5854, 0.3554, 0.5854, 0.3962, 0.664, 0.7553, 0.6232, 0.7553, 0.6232, 0.615, 0.664, 0.615, 0.5854, 0.5364, 0.5854, 0.5772, 0.4859, 0.5772, 0.4859, 0.5364, 0.4859, 0.3962, 0.5854, 0.3962, 0.5854, 0.5364, 0.4859, 0.5364, 0.4919, 0.5819, 0.4859, 0.5772, 0.5854, 0.5772, 0.5794, 0.5819, 0.4541, 0.745, 0.4481, 0.7553, 0.4481, 0.615, 0.4541, 0.6197, 0.4541, 0.6197, 0.4919, 0.6197, 0.4919, 0.745, 0.4541, 0.745, 0.4919, 0.7828, 0.4919, 0.745, 0.5794, 0.745, 0.5794, 0.7828, 0.5794, 0.745, 0.5794, 0.6197, 0.6172, 0.6197, 0.6172, 0.745, 0.5794, 0.6197, 0.4919, 0.6197, 0.4919, 0.5819, 0.5794, 0.5819, 0.4919, 0.745, 0.4919, 0.6197, 0.5794, 0.6197, 0.5794, 0.745, 0.5794, 0.7828, 0.5854, 0.7931, 0.4859, 0.7931, 0.4919, 0.7828, 0.6172, 0.6197, 0.6232, 0.615, 0.6232, 0.7553, 0.6172, 0.745, 0.3908, 0.6812, 0.3908, 0.6755, 0.4006, 0.6755, 0.4006, 0.6812, 0.392, 0.5352, 0.3976, 0.5352, 0.3976, 0.5584, 0.392, 0.5584, 0.3851, 0.6478, 0.3851, 0.6422, 0.395, 0.6422, 0.395, 0.6478, 0.3851, 0.6812, 0.3908, 0.6812, 0.3908, 0.6836, 0.3851, 0.6836, 0.395, 0.6478, 0.4006, 0.6478, 0.4006, 0.6503, 0.395, 0.6503, 0.3863, 0.6503, 0.3851, 0.6478, 0.395, 0.6478, 0.395, 0.6503, 0.3994, 0.6731, 0.4006, 0.6755, 0.3908, 0.6755, 0.3908, 0.6731, 0.3908, 0.6893, 0.3908, 0.6836, 0.3994, 0.6836, 0.3994, 0.6893, 0.3851, 0.5376, 0.3908, 0.5376, 0.3908, 0.556, 0.3851, 0.556, 0.395, 0.6559, 0.3863, 0.6559, 0.3863, 0.6503, 0.395, 0.6503, 0.3908, 0.6836, 0.3908, 0.6812, 0.4006, 0.6812, 0.3994, 0.6836, 0.3908, 0.5376, 0.392, 0.5352, 0.392, 0.5584, 0.3908, 0.556, 0.3863, 0.6397, 0.395, 0.6397, 0.395, 0.6422, 0.3851, 0.6422, 0.3988, 0.5376, 0.3988, 0.556, 0.3976, 0.5584, 0.3976, 0.5352])
me_cube_009.materials.append(mat_mtl_drawer)
me_cube_009.update()
me_cube_013 = bpy.data.meshes.new('Cube.013')
me_cube_013.from_pydata([(-2.366, -0.8984, -0.9103), (-2.294, -0.8417, -0.8745), (-2.366, -0.8984, -0.4201), (-2.366, 0.7868, -0.9103), (-2.294, 0.6633, -0.8745), (-2.366, 0.7868, -0.4201), (-1.171, -0.8984, -0.9103), (-1.243, -0.8417, -0.8745), (-1.171, -0.8984, -0.4201), (-1.171, 0.7868, -0.9103), (-1.243, 0.6633, -0.8745), (-1.171, 0.7868, -0.4201), (-2.294, 0.6633, -0.4201), (-2.294, -0.8417, -0.4201), (-1.243, -0.8417, -0.4201), (-1.243, 0.6633, -0.4201), (-1.642, -0.8922, -0.6198), (-1.642, -0.8922, -0.6879), (-1.642, -1.011, -0.6198), (-1.642, -1.011, -0.6879), (-1.921, -0.8922, -0.6198), (-1.921, -0.8922, -0.6879), (-1.921, -1.011, -0.6198), (-1.921, -1.011, -0.6879), (-1.671, -0.8922, -0.6879), (-1.892, -0.8922, -0.6879), (-1.671, -0.8922, -0.6198), (-1.892, -0.8922, -0.6198), (-1.892, -0.9964, -0.6198), (-1.671, -0.9964, -0.6198), (-1.671, -0.9964, -0.6879), (-1.892, -0.9964, -0.6879)], [], [(0, 2, 5, 3), (3, 5, 11, 9), (9, 11, 8, 6), (6, 8, 2, 0), (3, 9, 6, 0), (13, 2, 8, 14), (12, 5, 2, 13), (13, 1, 4, 12), (12, 4, 10, 15), (10, 7, 14, 15), (7, 1, 13, 14), (4, 1, 7, 10), (15, 11, 5, 12), (14, 8, 11, 15), (16, 17, 19, 18), (18, 19, 23, 22), (22, 23, 21, 20), (17, 16, 26, 24), (20, 21, 25, 27), (28, 22, 20, 27), (30, 19, 17, 24), (24, 26, 29, 30), (30, 29, 28, 31), (25, 31, 28, 27), (26, 16, 18, 29), (29, 18, 22, 28), (31, 25, 21, 23), (30, 31, 23, 19)])
me_cube_013.polygons.foreach_set('use_smooth', [True] * 28)
_k = set([(0, 2), (0, 3), (0, 6), (1, 13), (2, 5), (2, 8), (3, 5), (3, 9), (4, 12), (5, 11), (6, 8), (6, 9), (7, 14), (8, 11), (9, 11), (10, 15), (12, 13), (12, 15), (13, 14), (14, 15), (16, 17), (16, 18), (16, 26), (17, 19), (17, 24), (18, 19), (18, 22), (19, 23), (20, 21), (20, 22), (20, 27), (21, 23), (21, 25), (22, 23), (24, 26), (24, 30), (25, 27), (25, 31), (26, 29), (27, 28), (28, 29), (28, 31), (29, 30), (30, 31)])
me_cube_013.attributes.new('sharp_edge', 'BOOLEAN', 'EDGE').data.foreach_set('value', [ (min(e.vertices), max(e.vertices)) in _k for e in me_cube_013.edges])
_uv = me_cube_013.uv_layers.new(name='UVMap')
_uv.uv.foreach_set('vector', [0.0002412, 0.7948, 0.04103, 0.7948, 0.04103, 0.9351, 0.0002412, 0.9351, 0.07885, 0.576, 0.07885, 0.5352, 0.1783, 0.5352, 0.1783, 0.576, 0.257, 0.9351, 0.2162, 0.9351, 0.2162, 0.7948, 0.257, 0.7948, 0.1783, 0.7162, 0.1783, 0.757, 0.07885, 0.757, 0.07885, 0.7162, 0.07885, 0.576, 0.1783, 0.576, 0.1783, 0.7162, 0.07885, 0.7162, 0.08485, 0.7617, 0.07885, 0.757, 0.1783, 0.757, 0.1723, 0.7617, 0.04704, 0.9248, 0.04103, 0.9351, 0.04103, 0.7948, 0.04704, 0.7996, 0.04704, 0.7996, 0.08485, 0.7996, 0.08485, 0.9248, 0.04704, 0.9248, 0.08485, 0.9626, 0.08485, 0.9248, 0.1723, 0.9248, 0.1723, 0.9626, 0.1723, 0.9248, 0.1723, 0.7996, 0.2102, 0.7996, 0.2102, 0.9248, 0.1723, 0.7996, 0.08485, 0.7996, 0.08485, 0.7617, 0.1723, 0.7617, 0.08485, 0.9248, 0.08485, 0.7996, 0.1723, 0.7996, 0.1723, 0.9248, 0.1723, 0.9626, 0.1783, 0.9729, 0.07885, 0.9729, 0.08485, 0.9626, 0.2102, 0.7996, 0.2162, 0.7948, 0.2162, 0.9351, 0.2102, 0.9248, 0.3908, 0.6645, 0.3908, 0.6588, 0.4006, 0.6588, 0.4006, 0.6645, 0.392, 0.5827, 0.3976, 0.5827, 0.3976, 0.6059, 0.392, 0.6059, 0.3851, 0.6979, 0.3851, 0.6922, 0.395, 0.6922, 0.395, 0.6979, 0.3851, 0.6645, 0.3908, 0.6645, 0.3908, 0.6669, 0.3851, 0.6669, 0.395, 0.6979, 0.4006, 0.6979, 0.4006, 0.7003, 0.395, 0.7003, 0.3863, 0.7003, 0.3851, 0.6979, 0.395, 0.6979, 0.395, 0.7003, 0.3994, 0.6564, 0.4006, 0.6588, 0.3908, 0.6588, 0.3908, 0.6564, 0.3908, 0.6726, 0.3908, 0.6669, 0.3994, 0.6669, 0.3994, 0.6726, 0.3851, 0.5851, 0.3908, 0.5851, 0.3908, 0.6035, 0.3851, 0.6035, 0.395, 0.706, 0.3863, 0.706, 0.3863, 0.7003, 0.395, 0.7003, 0.3908, 0.6669, 0.3908, 0.6645, 0.4006, 0.6645, 0.3994, 0.6669, 0.3908, 0.5851, 0.392, 0.5827, 0.392, 0.6059, 0.3908, 0.6035, 0.3863, 0.6898, 0.395, 0.6898, 0.395, 0.6922, 0.3851, 0.6922, 0.3988, 0.5851, 0.3988, 0.6035, 0.3976, 0.6059, 0.3976, 0.5827])
me_cube_013.materials.append(mat_mtl_drawer)
me_cube_013.update()

# ---- objects
ob_deskbackpiece = bpy.data.objects.new('Deskbackpiece', me_cube_001)
ob_cube_001 = bpy.data.objects.new('Cube.001', me_cube_002)
ob_cube_002 = bpy.data.objects.new('Cube.002', me_cube_003)
ob_cube_003 = bpy.data.objects.new('Cube.003', me_cube_004)
ob_drawer = bpy.data.objects.new('Drawer', me_cube_005)
ob_cube_005 = bpy.data.objects.new('Cube.005', me_cube_006)
ob_cube_009 = bpy.data.objects.new('Cube.009', me_cube_010)
ob_cube_006 = bpy.data.objects.new('Cube.006', me_cube_011)
ob_cube_007 = bpy.data.objects.new('Cube.007', me_cube_012)
ob_deskmiddlepiece = bpy.data.objects.new('Deskmiddlepiece', me_cube_007)
ob_desktoppiece = bpy.data.objects.new('Desktoppiece', me_cube_008)
ob_drawer_001 = bpy.data.objects.new('Drawer.001', me_cube_009)
ob_drawer_002 = bpy.data.objects.new('Drawer.002', me_cube_013)

# ---- transforms, parenting, visibility, modifiers, constraints
ob_deskbackpiece.location = (0.0, 0.0, 0.0)
_m = ob_deskbackpiece.modifiers.new('Bevel', 'BEVEL')
_m.width = 0.001
_m.width_pct = 0.001
_m.segments = 2
_m = ob_deskbackpiece.modifiers.new('Auto Smooth', 'NODES')
_m.node_group = ng_auto_smooth
_gi = [s.identifier for s in ng_auto_smooth.interface.items_tree if s.item_type == 'SOCKET' and s.in_out == 'INPUT']
_m[_gi[1]] = 3.142  # Angle
ob_cube_001.location = (0.0, 0.0, 0.0)
ob_cube_001.rotation_euler = (-1.629e-07, 0.0, 0.0)
ob_cube_001.scale = (2.471, 0.9099, 0.9099)
ob_cube_001.color = (0.8, 0.8, 0.8, 1.0)
ob_cube_002.location = (-0.1973, -0.124, -0.1707)
ob_cube_002.scale = (0.8889, 0.8253, 0.7841)
ob_cube_003.location = (-1.771, -0.124, -0.1707)
ob_cube_003.scale = (0.6028, 0.8253, 0.7841)
ob_drawer.location = (0.0, 0.0, 0.0)
_m = ob_drawer.modifiers.new('Bevel', 'BEVEL')
_m.width = 0.001
_m.width_pct = 0.001
_m.segments = 2
_m = ob_drawer.modifiers.new('Auto Smooth', 'NODES')
_m.node_group = ng_auto_smooth
_gi = [s.identifier for s in ng_auto_smooth.interface.items_tree if s.item_type == 'SOCKET' and s.in_out == 'INPUT']
_m[_gi[1]] = 3.142  # Angle
ob_cube_005.location = (-1.772, -0.1248, -0.5834)
ob_cube_005.scale = (0.5257, 0.7169, 0.2653)
ob_cube_009.location = (-1.807, -0.9371, 0.3232)
ob_cube_009.scale = (-0.1105, -0.06367, -0.0368)
ob_cube_006.location = (-1.772, -0.05583, -0.1644)
ob_cube_006.scale = (0.5978, 0.8426, 0.2451)
ob_cube_007.location = (-1.772, -0.05583, 0.3444)
ob_cube_007.scale = (0.5978, 0.8426, 0.25)
ob_deskmiddlepiece.location = (0.0, 0.0, 0.0)
_m = ob_deskmiddlepiece.modifiers.new('Bevel', 'BEVEL')
_m.width = 0.001
_m.width_pct = 0.001
_m.segments = 2
_m = ob_deskmiddlepiece.modifiers.new('Auto Smooth', 'NODES')
_m.node_group = ng_auto_smooth
_gi = [s.identifier for s in ng_auto_smooth.interface.items_tree if s.item_type == 'SOCKET' and s.in_out == 'INPUT']
_m[_gi[1]] = 3.142  # Angle
ob_desktoppiece.location = (0.0, 0.0, 0.0)
_m = ob_desktoppiece.modifiers.new('Bevel', 'BEVEL')
_m.width = 0.001
_m.width_pct = 0.001
_m.segments = 2
_m = ob_desktoppiece.modifiers.new('Auto Smooth', 'NODES')
_m.node_group = ng_auto_smooth
_gi = [s.identifier for s in ng_auto_smooth.interface.items_tree if s.item_type == 'SOCKET' and s.in_out == 'INPUT']
_m[_gi[1]] = 3.142  # Angle
ob_drawer_001.location = (0.0, 0.0, 0.5077)
_m = ob_drawer_001.modifiers.new('Bevel', 'BEVEL')
_m.width = 0.001
_m.width_pct = 0.001
_m.segments = 2
_m = ob_drawer_001.modifiers.new('Auto Smooth', 'NODES')
_m.node_group = ng_auto_smooth
_gi = [s.identifier for s in ng_auto_smooth.interface.items_tree if s.item_type == 'SOCKET' and s.in_out == 'INPUT']
_m[_gi[1]] = 3.142  # Angle
ob_drawer_002.location = (0.0, 0.0, 1.014)
_m = ob_drawer_002.modifiers.new('Bevel', 'BEVEL')
_m.width = 0.001
_m.width_pct = 0.001
_m.segments = 2
_m = ob_drawer_002.modifiers.new('Auto Smooth', 'NODES')
_m.node_group = ng_auto_smooth
_gi = [s.identifier for s in ng_auto_smooth.interface.items_tree if s.item_type == 'SOCKET' and s.in_out == 'INPUT']
_m[_gi[1]] = 3.142  # Angle

# ---- collection membership
col_collection.objects.link(ob_deskbackpiece)
col_collection.objects.link(ob_cube_001)
col_collection.objects.link(ob_cube_002)
col_collection.objects.link(ob_cube_003)
col_collection.objects.link(ob_drawer)
col_collection.objects.link(ob_cube_005)
col_collection.objects.link(ob_cube_009)
col_collection.objects.link(ob_cube_006)
col_collection.objects.link(ob_cube_007)
col_collection.objects.link(ob_deskmiddlepiece)
col_collection.objects.link(ob_desktoppiece)
col_collection.objects.link(ob_drawer_001)
col_collection.objects.link(ob_drawer_002)

# ---- scene / render settings (as saved in the file)
scene.frame_start = 1; scene.frame_end = 250; scene.frame_set(91)
scene.render.engine = 'BLENDER_EEVEE_NEXT'
scene.cycles.sampling_pattern = 'TABULATED_SOBOL'
scene.cycles.use_light_tree = False
scene.view_settings.view_transform = 'Filmic'
bpy.context.view_layer.update()

# ---- added for rendering (the .blend has no active camera and no usable light): camera, sun
cam_auto = bpy.data.cameras.new('AutoCamera')
cam_auto.lens = 50.0
cam_auto.sensor_width = 36.0
cam_auto.clip_end = 1000.0
ob_auto_camera = bpy.data.objects.new('AutoCamera', cam_auto)
scene.collection.objects.link(ob_auto_camera)
ob_auto_camera.location = (3.20858, -4.8374, 3.17289)
ob_auto_camera.rotation_euler = (1.09748, -7.21219e-08, 0.694738)
scene.camera = ob_auto_camera
light_auto_sun = bpy.data.lights.new('AutoSun', 'SUN')
light_auto_sun.energy = 3.0
light_auto_sun.angle = 0.0523599
ob_auto_sun = bpy.data.objects.new('AutoSun', light_auto_sun)
scene.collection.objects.link(ob_auto_sun)
ob_auto_sun.rotation_euler = (0.872665, 0.174533, 0.523599)
bpy.context.view_layer.update()
